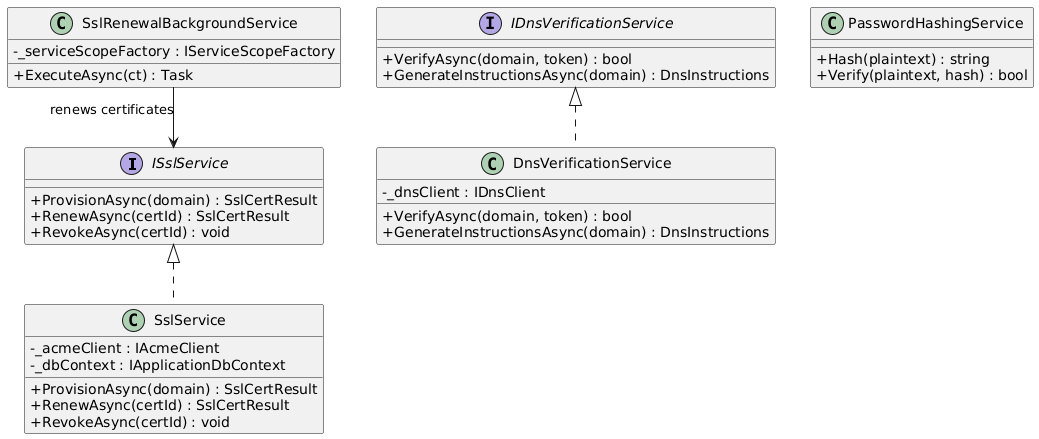

The diagram above was rendered by PlantUML. Its source (embedded in the PNG):
@startuml
skinparam classAttributeIconSize 0
skinparam linetype ortho
hide empty methods

interface ISslService {
  +ProvisionAsync(domain) : SslCertResult
  +RenewAsync(certId) : SslCertResult
  +RevokeAsync(certId) : void
}

interface IDnsVerificationService {
  +VerifyAsync(domain, token) : bool
  +GenerateInstructionsAsync(domain) : DnsInstructions
}

class SslService {
  -_acmeClient : IAcmeClient
  -_dbContext : IApplicationDbContext
  +ProvisionAsync(domain) : SslCertResult
  +RenewAsync(certId) : SslCertResult
  +RevokeAsync(certId) : void
}

class DnsVerificationService {
  -_dnsClient : IDnsClient
  +VerifyAsync(domain, token) : bool
  +GenerateInstructionsAsync(domain) : DnsInstructions
}

class SslRenewalBackgroundService {
  -_serviceScopeFactory : IServiceScopeFactory
  +ExecuteAsync(ct) : Task
}

class PasswordHashingService {
  +Hash(plaintext) : string
  +Verify(plaintext, hash) : bool
}

ISslService <|.. SslService
IDnsVerificationService <|.. DnsVerificationService
SslRenewalBackgroundService --> ISslService : renews certificates
@enduml